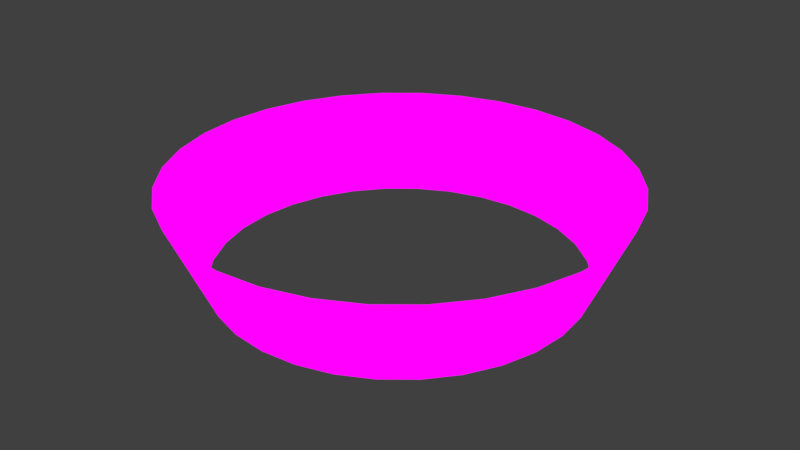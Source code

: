 # Source: zombinc.blend  (saved by Blender 2.79.0; exported with 4.5.12 LTS)
import bpy
from mathutils import Matrix  # noqa: F401  (used for matrix-valued properties, if any)

bpy.ops.wm.read_factory_settings(use_empty=True)
scene = bpy.context.scene
scene.name = 'Scene'

# ---- collections
col_collection_1 = bpy.data.collections.new('Collection 1'); scene.collection.children.link(col_collection_1)

# ---- images (referenced by path relative to the original .blend; pixels are not part of the script)
import os
ASSET_DIR = os.environ.get("B2B_ASSET_DIR", "")  # directory of the original .blend (textures are referenced by path, not embedded)
HERE = os.path.dirname(os.path.abspath(__file__))  # packed textures are extracted next to this script under _unpacked/

def load_image(name, relpath, width, height, colorspace="sRGB"):
    """Load a texture the original file referenced (path relative to the .blend, or extracted next to this script)."""
    p = next((c for c in (os.path.join(HERE, relpath), os.path.join(ASSET_DIR, relpath)) if relpath and os.path.exists(c)), "")
    if p:
        img = bpy.data.images.load(p, check_existing=True)
        img.name = name
    else:  # same state as the original file: an image datablock whose file is absent (Cycles renders it pink)
        img = bpy.data.images.new(name, width, height)
        img.source = "FILE"
        img.filepath = "//" + (relpath or name)
    img.colorspace_settings.name = colorspace
    return img
img_zombinc_screen_png_001 = load_image('Zombinc screen.png.001', 'Zombinc screen.png', 1024, 1024, 'sRGB')

# ---- materials (node trees are filled in below, after node groups)
mat_material_001 = bpy.data.materials.new('Material.001')
mat_material_001.alpha_threshold = 0.0
mat_material_001.roughness = 0.5

# ---- material node trees
mat_material_001.use_nodes = True; mat_material_001.node_tree.nodes.clear()
_N = mat_material_001.node_tree.nodes; _L = mat_material_001.node_tree.links
n0 = _N.new('ShaderNodeOutputMaterial'); n0.name = 'Material Output'; n0.location = (300, 300)
n1 = _N.new('ShaderNodeTexImage'); n1.name = 'Image Texture'; n1.location = (-180, 300)
n1.width = 140
n1.image = img_zombinc_screen_png_001
n2 = _N.new('ShaderNodeMapping'); n2.name = 'Mapping'; n2.location = (-601, 278)
n2.vector_type = 'TEXTURE'
n2.inputs[3].default_value = (0.5, 1.0, 0.5)
n3 = _N.new('ShaderNodeUVMap'); n3.name = 'UV Map'; n3.location = (-798, 156)
n3.uv_map = 'UVMap'
n4 = _N.new('ShaderNodeEmission'); n4.name = 'Emission'; n4.location = (10, 300)
_L.new(n2.outputs[0], n1.inputs[0])
_L.new(n3.outputs[0], n2.inputs[0])
_L.new(n4.outputs[0], n0.inputs[0])
_L.new(n1.outputs[0], n4.inputs[0])
n0.is_active_output = True

# ---- world
world_world = bpy.data.worlds.new('World'); scene.world = world_world
world_world.color = (0.05088, 0.05088, 0.05088)
world_world.use_sun_shadow = False
world_world.sun_shadow_jitter_overblur = 0.0
world_world.cycles.sampling_method = 'MANUAL'

# ---- meshes
me_cylinder = bpy.data.meshes.new('Cylinder')
me_cylinder.from_pydata([(2.214e-08, 0.8136, -1.0), (0.0, 1.0, 1.0), (0.1587, 0.798, -1.0), (0.1951, 0.9808, 1.0), (0.3113, 0.7517, -1.0), (0.3827, 0.9239, 1.0), (0.452, 0.6765, -1.0), (0.5556, 0.8315, 1.0), (0.5753, 0.5753, -1.0), (0.7071, 0.7071, 1.0), (0.6765, 0.452, -1.0), (0.8315, 0.5556, 1.0), (0.7517, 0.3113, -1.0), (0.9239, 0.3827, 1.0), (0.798, 0.1587, -1.0), (0.9808, 0.1951, 1.0), (0.8136, 1.145e-07, -1.0), (1.0, 7.55e-08, 1.0), (0.798, -0.1587, -1.0), (0.9808, -0.1951, 1.0), (0.7517, -0.3113, -1.0), (0.9239, -0.3827, 1.0), (0.6765, -0.452, -1.0), (0.8315, -0.5556, 1.0), (0.5753, -0.5753, -1.0), (0.7071, -0.7071, 1.0), (0.452, -0.6765, -1.0), (0.5556, -0.8315, 1.0), (0.3113, -0.7517, -1.0), (0.3827, -0.9239, 1.0), (0.1587, -0.798, -1.0), (0.1951, -0.9808, 1.0), (-2.43e-07, -0.8136, -1.0), (-3.258e-07, -1.0, 1.0), (-0.1587, -0.798, -1.0), (-0.1951, -0.9808, 1.0), (-0.3113, -0.7517, -1.0), (-0.3827, -0.9239, 1.0), (-0.452, -0.6765, -1.0), (-0.5556, -0.8315, 1.0), (-0.5753, -0.5753, -1.0), (-0.7071, -0.7071, 1.0), (-0.6765, -0.452, -1.0), (-0.8315, -0.5556, 1.0), (-0.7517, -0.3113, -1.0), (-0.9239, -0.3827, 1.0), (-0.798, -0.1587, -1.0), (-0.9808, -0.1951, 1.0), (-0.8136, 8.387e-07, -1.0), (-1.0, 9.656e-07, 1.0), (-0.798, 0.1587, -1.0), (-0.9808, 0.1951, 1.0), (-0.7517, 0.3113, -1.0), (-0.9239, 0.3827, 1.0), (-0.6765, 0.452, -1.0), (-0.8315, 0.5556, 1.0), (-0.5753, 0.5753, -1.0), (-0.7071, 0.7071, 1.0), (-0.452, 0.6765, -1.0), (-0.5556, 0.8315, 1.0), (-0.3113, 0.7517, -1.0), (-0.3827, 0.9239, 1.0), (-0.1587, 0.798, -1.0), (-0.1951, 0.9808, 1.0)], [], [(0, 1, 3, 2), (2, 3, 5, 4), (4, 5, 7, 6), (6, 7, 9, 8), (8, 9, 11, 10), (10, 11, 13, 12), (12, 13, 15, 14), (14, 15, 17, 16), (16, 17, 19, 18), (18, 19, 21, 20), (20, 21, 23, 22), (22, 23, 25, 24), (24, 25, 27, 26), (26, 27, 29, 28), (28, 29, 31, 30), (30, 31, 33, 32), (32, 33, 35, 34), (34, 35, 37, 36), (36, 37, 39, 38), (38, 39, 41, 40), (40, 41, 43, 42), (42, 43, 45, 44), (44, 45, 47, 46), (46, 47, 49, 48), (48, 49, 51, 50), (50, 51, 53, 52), (52, 53, 55, 54), (54, 55, 57, 56), (56, 57, 59, 58), (58, 59, 61, 60), (60, 61, 63, 62), (62, 63, 1, 0)])
me_cylinder.polygons.foreach_set('use_smooth', [True] * 32)
_uv = me_cylinder.uv_layers.new(name='UVMap')
_uv.uv.foreach_set('vector', [0.1876, 0.3549, 0.1876, 0.6737, 0.1563, 0.6737, 0.1563, 0.3549, 0.1563, 0.3549, 0.1563, 0.6737, 0.1251, 0.6737, 0.1251, 0.3549, 0.1251, 0.3549, 0.1251, 0.6737, 0.09385, 0.6737, 0.09385, 0.3549, 0.09385, 0.3549, 0.09385, 0.6737, 0.06261, 0.6737, 0.06261, 0.3549, 0.06261, 0.3549, 0.06261, 0.6737, 0.03136, 0.6737, 0.03136, 0.3549, 0.03136, 0.3549, 0.03136, 0.6737, 0.000113, 0.6737, 0.000113, 0.3549, 1.0, 0.355, 1.0, 0.6737, 0.9688, 0.6737, 0.9688, 0.355, 0.9688, 0.355, 0.9688, 0.6737, 0.9375, 0.6737, 0.9375, 0.355, 0.9375, 0.355, 0.9375, 0.6737, 0.9063, 0.6737, 0.9063, 0.355, 0.9063, 0.355, 0.9063, 0.6737, 0.875, 0.6737, 0.875, 0.355, 0.875, 0.355, 0.875, 0.6737, 0.8438, 0.6737, 0.8438, 0.355, 0.8438, 0.355, 0.8438, 0.6737, 0.8125, 0.6737, 0.8125, 0.355, 0.8125, 0.355, 0.8125, 0.6737, 0.7813, 0.6737, 0.7813, 0.355, 0.7813, 0.355, 0.7813, 0.6737, 0.75, 0.6737, 0.75, 0.355, 0.75, 0.355, 0.75, 0.6737, 0.7188, 0.6737, 0.7188, 0.355, 0.7188, 0.355, 0.7188, 0.6737, 0.6875, 0.6737, 0.6875, 0.355, 0.6875, 0.355, 0.6875, 0.6737, 0.6563, 0.6737, 0.6563, 0.355, 0.6563, 0.355, 0.6563, 0.6737, 0.625, 0.6737, 0.625, 0.355, 0.625, 0.355, 0.625, 0.6737, 0.5938, 0.6737, 0.5938, 0.355, 0.5938, 0.355, 0.5938, 0.6737, 0.5625, 0.6737, 0.5625, 0.355, 0.5625, 0.355, 0.5625, 0.6737, 0.5313, 0.6737, 0.5313, 0.355, 0.5313, 0.355, 0.5313, 0.6737, 0.5001, 0.6737, 0.5001, 0.355, 0.5001, 0.355, 0.5001, 0.6737, 0.4688, 0.6737, 0.4688, 0.355, 0.4688, 0.355, 0.4688, 0.6737, 0.4376, 0.6737, 0.4376, 0.3549, 0.4376, 0.3549, 0.4376, 0.6737, 0.4063, 0.6737, 0.4063, 0.3549, 0.4063, 0.3549, 0.4063, 0.6737, 0.3751, 0.6737, 0.3751, 0.3549, 0.3751, 0.3549, 0.3751, 0.6737, 0.3438, 0.6737, 0.3438, 0.3549, 0.3438, 0.3549, 0.3438, 0.6737, 0.3126, 0.6737, 0.3126, 0.3549, 0.3126, 0.3549, 0.3126, 0.6737, 0.2813, 0.6737, 0.2813, 0.3549, 0.2813, 0.3549, 0.2813, 0.6737, 0.2501, 0.6737, 0.2501, 0.3549, 0.2501, 0.3549, 0.2501, 0.6737, 0.2188, 0.6737, 0.2188, 0.3549, 0.2188, 0.3549, 0.2188, 0.6737, 0.1876, 0.6737, 0.1876, 0.3549])
me_cylinder.materials.append(mat_material_001)
me_cylinder.use_remesh_preserve_volume = False
me_cylinder.use_remesh_preserve_attributes = False
me_cylinder.use_mirror_vertex_groups = False
me_cylinder.update()

# ---- objects
ob_cylinder = bpy.data.objects.new('Cylinder', me_cylinder)

# ---- transforms, parenting, visibility, modifiers, constraints
ob_cylinder.location = (11.95, 13.13, 193.4)
ob_cylinder.scale = (33.21, 33.21, 7.138)
ob_cylinder.lineart.crease_threshold = 0.0

# ---- collection membership
col_collection_1.objects.link(ob_cylinder)

# ---- scene / render settings (as saved in the file)
scene.frame_start = 0; scene.frame_end = 75; scene.frame_set(0)
scene.render.engine = 'CYCLES'
scene.render.resolution_percentage = 50
scene.render.dither_intensity = 0.0
scene.cycles.use_denoising = False
scene.cycles.samples = 128
scene.cycles.sampling_pattern = 'TABULATED_SOBOL'
scene.cycles.use_adaptive_sampling = False
scene.cycles.use_light_tree = False
scene.cycles.blur_glossy = 0.0
scene.cycles.sample_clamp_indirect = 0.0
scene.view_settings.view_transform = 'Standard'
bpy.context.view_layer.update()

# ---- added for rendering (the .blend has no active camera): camera
cam_auto = bpy.data.cameras.new('AutoCamera')
cam_auto.lens = 50.0
cam_auto.sensor_width = 36.0
cam_auto.clip_end = 1542.75
ob_auto_camera = bpy.data.objects.new('AutoCamera', cam_auto)
scene.collection.objects.link(ob_auto_camera)
ob_auto_camera.location = (99.8572, -92.3546, 263.694)
ob_auto_camera.rotation_euler = (1.09748, -7.21219e-08, 0.694738)
scene.camera = ob_auto_camera
bpy.context.view_layer.update()
